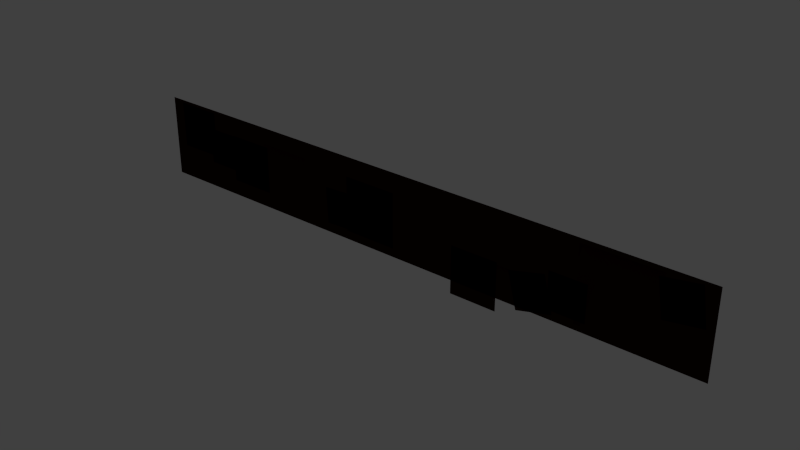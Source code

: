 # Source: PlatformLong.blend  (saved by Blender 2.62.0; exported with 4.5.12 LTS)
import bpy
from mathutils import Matrix  # noqa: F401  (used for matrix-valued properties, if any)

bpy.ops.wm.read_factory_settings(use_empty=True)
scene = bpy.context.scene
scene.name = 'Scene'

# ---- collections
col_collection_1 = bpy.data.collections.new('Collection 1'); scene.collection.children.link(col_collection_1)

# ---- materials (node trees are filled in below, after node groups)
mat_platformmatdark = bpy.data.materials.new('PlatformMatDark')
mat_platformmatdark.alpha_threshold = 0.0
mat_platformmatdark.use_transparent_shadow = False
mat_platformmatdark.preview_render_type = 'FLAT'
mat_platformmatdark.diffuse_color = (0.02038, 0.003421, 0.002123, 1.0)
mat_platformmatdark.roughness = 0.5

# ---- material node trees

# ---- world
world_world = bpy.data.worlds.new('World'); scene.world = world_world
world_world.color = (0.05088, 0.05088, 0.05088)
world_world.use_sun_shadow = False
world_world.sun_shadow_jitter_overblur = 0.0
world_world.cycles.sampling_method = 'MANUAL'
world_world.cycles.sample_map_resolution = 256

# ---- lights
light_lamp = bpy.data.lights.new('Lamp', 'POINT')
light_lamp.transmission_factor = 0.0
light_lamp.cutoff_distance = 30.0
light_lamp.energy = 100.0
light_lamp.shadow_buffer_clip_start = 1.001
light_lamp.shadow_soft_size = 1.0
light_lamp.shadow_maximum_resolution = 0.006
light_lamp.use_absolute_resolution = True
light_lamp.cycles.use_multiple_importance_sampling = False

# ---- meshes
me_plane = bpy.data.meshes.new('Plane')
me_plane.from_pydata([(10.26, 0.01162, 1.139), (10.26, 0.01162, -1.668), (-9.792, 0.01162, -1.668), (-9.792, 0.01162, 1.139), (-0.04674, 0.01162, 0.4687), (-0.04674, 0.01162, -1.379), (-1.894, 0.01162, -1.379), (-1.894, 0.01162, 0.4687), (3.526, 0.01162, -0.5777), (3.526, 0.01163, -1.536), (4.484, 0.01163, -1.536), (4.484, 0.01162, -0.5776), (-6.783, 0.01162, 0.4475), (-6.783, 0.01162, -0.7759), (-8.006, 0.01162, -0.7759), (-8.006, 0.01162, 0.4475), (-6.923, 0.01162, 0.4713), (-6.923, 0.01162, -1.131), (-5.321, 0.01162, -1.131), (-5.321, 0.01162, 0.4713), (-5.477, 0.01162, 0.5831), (-5.477, 0.01163, -1.265), (-3.629, 0.01163, -1.265), (-3.629, 0.01162, 0.5832), (-7.798, 0.01162, 1.039), (-7.798, 0.01162, -0.5176), (-9.355, 0.01162, -0.5176), (-9.355, 0.01162, 1.039), (-2.763, 0.01162, -0.1418), (-2.7, 0.01162, -1.364), (-1.478, 0.01162, -1.301), (-1.541, 0.01162, -0.079), (3.746, 0.01162, -0.5132), (3.746, 0.01162, -2.115), (2.144, 0.01162, -2.115), (2.144, 0.01162, -0.5132), (5.32, 0.01162, -0.3064), (5.621, 0.01162, -1.492), (4.436, 0.01162, -1.793), (4.135, 0.01162, -0.6074), (6.655, 0.01162, -0.147), (6.655, 0.01162, -1.37), (5.431, 0.01162, -1.37), (5.431, 0.01162, -0.147), (6.304, 0.01162, 1.0), (6.304, 0.01162, -1.488), (8.793, 0.01163, -1.488), (8.793, 0.01162, 1.0), (9.816, 0.01162, 1.034), (10.01, 0.01162, -0.1743), (8.798, 0.01162, -0.3648), (8.608, 0.01162, 0.8436)], [], [(0, 1, 2, 3), (5, 6, 7, 4), (10, 9, 8, 11), (13, 14, 15, 12), (18, 17, 16, 19), (22, 21, 20, 23), (25, 26, 27, 24), (30, 29, 28, 31), (33, 34, 35, 32), (37, 38, 39, 36), (41, 42, 43, 40), (46, 45, 44, 47), (49, 50, 51, 48)])
_uv = me_plane.uv_layers.new(name='UVMap')
_uv.uv.foreach_set('vector', [0.01199, 0.2429, 0.01262, 0.004128, 0.9967, 0.004128, 0.9961, 0.2429, 0.6281, 0.8077, 0.8096, 0.8077, 0.8096, 0.9892, 0.6281, 0.9892, 0.4416, 0.9871, 0.3489, 0.9871, 0.3489, 0.8943, 0.4416, 0.8943, 0.2105, 0.865, 0.3314, 0.865, 0.3314, 0.986, 0.2105, 0.986, 0.8305, 0.8287, 0.9884, 0.8287, 0.9884, 0.9866, 0.8305, 0.9866, 0.6281, 0.8077, 0.8096, 0.8077, 0.8096, 0.9892, 0.6281, 0.9892, 0.4571, 0.8333, 0.6125, 0.8333, 0.6125, 0.9886, 0.4571, 0.9886, 0.2105, 0.865, 0.3314, 0.865, 0.3314, 0.986, 0.2105, 0.986, 0.8305, 0.8287, 0.9884, 0.8287, 0.9884, 0.9866, 0.8305, 0.9866, 0.2105, 0.865, 0.3314, 0.865, 0.3314, 0.986, 0.2105, 0.986, 0.2105, 0.865, 0.3314, 0.865, 0.3314, 0.986, 0.2105, 0.986, 0.8305, 0.8287, 0.9884, 0.8287, 0.9884, 0.9866, 0.8305, 0.9866, 0.2105, 0.865, 0.3314, 0.865, 0.3314, 0.986, 0.2105, 0.986])
_ca = me_plane.color_attributes.new('Col', 'BYTE_COLOR', 'CORNER')
_ca.data.foreach_set('color', [1.0, 1.0, 1.0, 1.0, 1.0, 1.0, 1.0, 1.0, 1.0, 1.0, 1.0, 1.0, 1.0, 1.0, 1.0, 1.0, 1.0, 1.0, 1.0, 1.0, 1.0, 1.0, 1.0, 1.0, 1.0, 1.0, 1.0, 1.0, 1.0, 1.0, 1.0, 1.0, 1.0, 1.0, 1.0, 1.0, 1.0, 1.0, 1.0, 1.0, 1.0, 1.0, 1.0, 1.0, 1.0, 1.0, 1.0, 1.0, 1.0, 1.0, 1.0, 1.0, 1.0, 1.0, 1.0, 1.0, 1.0, 1.0, 1.0, 1.0, 1.0, 1.0, 1.0, 1.0, 1.0, 1.0, 1.0, 1.0, 1.0, 1.0, 1.0, 1.0, 1.0, 1.0, 1.0, 1.0, 1.0, 1.0, 1.0, 1.0, 1.0, 1.0, 1.0, 1.0, 1.0, 1.0, 1.0, 1.0, 1.0, 1.0, 1.0, 1.0, 1.0, 1.0, 1.0, 1.0, 1.0, 1.0, 1.0, 1.0, 1.0, 1.0, 1.0, 1.0, 1.0, 1.0, 1.0, 1.0, 1.0, 1.0, 1.0, 1.0, 1.0, 1.0, 1.0, 1.0, 1.0, 1.0, 1.0, 1.0, 1.0, 1.0, 1.0, 1.0, 1.0, 1.0, 1.0, 1.0, 1.0, 1.0, 1.0, 1.0, 1.0, 1.0, 1.0, 1.0, 1.0, 1.0, 1.0, 1.0, 1.0, 1.0, 1.0, 1.0, 1.0, 1.0, 1.0, 1.0, 1.0, 1.0, 1.0, 1.0, 1.0, 1.0, 1.0, 1.0, 1.0, 1.0, 1.0, 1.0, 1.0, 1.0, 1.0, 1.0, 1.0, 1.0, 1.0, 1.0, 1.0, 1.0, 1.0, 1.0, 1.0, 1.0, 1.0, 1.0, 1.0, 1.0, 1.0, 1.0, 1.0, 1.0, 1.0, 1.0, 1.0, 1.0, 1.0, 1.0, 1.0, 1.0, 1.0, 1.0, 1.0, 1.0, 1.0, 1.0, 1.0, 1.0, 1.0, 1.0, 1.0, 1.0, 1.0, 1.0, 1.0, 1.0, 1.0, 1.0])
me_plane.materials.append(mat_platformmatdark)
me_plane.use_remesh_preserve_volume = False
me_plane.use_remesh_preserve_attributes = False
me_plane.use_mirror_vertex_groups = False
me_plane.update()
arm_geararmature = bpy.data.armatures.new('GearArmature')  # bones are not reproduced

# ---- objects
ob_geararmature = bpy.data.objects.new('GearArmature', arm_geararmature)
ob_platformobj = bpy.data.objects.new('PlatformObj', me_plane)
ob_lamp = bpy.data.objects.new('Lamp', light_lamp)

# ---- transforms, parenting, visibility, modifiers, constraints
ob_geararmature.location = (-0.9757, -0.9625, 8.911e-08)
ob_geararmature.lineart.crease_threshold = 0.0
ob_platformobj.location = (0.0, 0.0, 0.0)
ob_platformobj.lineart.crease_threshold = 0.0
_vg = ob_platformobj.vertex_groups.new(name='Base')
_vg.add([0, 1, 2, 3], 1.0, 'REPLACE')
_vg = ob_platformobj.vertex_groups.new(name='Gear1')
_vg = ob_platformobj.vertex_groups.new(name='Gear2')
_vg.add([8, 9, 10, 11], 1.0, 'REPLACE')
_vg = ob_platformobj.vertex_groups.new(name='Gear3')
_vg.add([20, 21, 22, 23], 1.0, 'REPLACE')
_vg = ob_platformobj.vertex_groups.new(name='Gear4')
_vg.add([16, 17, 18, 19, 32, 33, 34, 35, 44, 45, 46, 47], 1.0, 'REPLACE')
_vg = ob_platformobj.vertex_groups.new(name='Gear5')
_vg.add([4, 5, 6, 7], 1.0, 'REPLACE')
_vg = ob_platformobj.vertex_groups.new(name='Gear6')
_vg.add([12, 13, 14, 15, 28, 29, 30, 31, 36, 37, 38, 39, 40, 41, 42, 43, 48, 49, 50, 51], 1.0, 'REPLACE')
_vg = ob_platformobj.vertex_groups.new(name='Gear7')
_vg.add([24, 25, 26, 27], 1.0, 'REPLACE')
_m = ob_platformobj.modifiers.new('Armature', 'ARMATURE')
_m.object = ob_geararmature
_m.use_bone_envelopes = True
ob_lamp.location = (4.076, 1.005, 5.904)
ob_lamp.rotation_euler = (0.6503, 0.05522, 1.866)
ob_lamp.lock_rotations_4d = False
ob_lamp.empty_display_type = 'ARROWS'
ob_lamp.color = (0.0, 0.0, 0.0, 0.0)
ob_lamp.lineart.crease_threshold = 0.0

# ---- collection membership
col_collection_1.objects.link(ob_geararmature)
col_collection_1.objects.link(ob_platformobj)
col_collection_1.objects.link(ob_lamp)

# ---- scene / render settings (as saved in the file)
scene.frame_start = 0; scene.frame_end = 295; scene.frame_set(243)
scene.render.engine = 'BLENDER_EEVEE_NEXT'
scene.render.image_settings.color_mode = 'RGB'
scene.render.image_settings.compression = 90
scene.render.resolution_percentage = 50
scene.render.dither_intensity = 0.0
scene.render.bake_margin = 2
scene.render.bake_bias = 0.0
scene.cycles.use_denoising = False
scene.cycles.samples = 10
scene.cycles.sampling_pattern = 'TABULATED_SOBOL'
scene.cycles.light_sampling_threshold = 0.0
scene.cycles.use_adaptive_sampling = False
scene.cycles.use_light_tree = False
scene.cycles.blur_glossy = 0.0
scene.cycles.volume_bounces = 1
scene.cycles.pixel_filter_type = 'GAUSSIAN'
scene.cycles.sample_clamp_indirect = 0.0
scene.view_settings.view_transform = 'Standard'
bpy.context.view_layer.update()

# ---- added for rendering (the .blend has no active camera): camera
cam_auto = bpy.data.cameras.new('AutoCamera')
cam_auto.lens = 50.0
cam_auto.sensor_width = 36.0
cam_auto.clip_end = 1000.0
ob_auto_camera = bpy.data.objects.new('AutoCamera', cam_auto)
scene.collection.objects.link(ob_auto_camera)
ob_auto_camera.location = (19.0225, -22.5371, 14.5444)
ob_auto_camera.rotation_euler = (1.09748, -7.21219e-08, 0.694738)
scene.camera = ob_auto_camera
bpy.context.view_layer.update()
